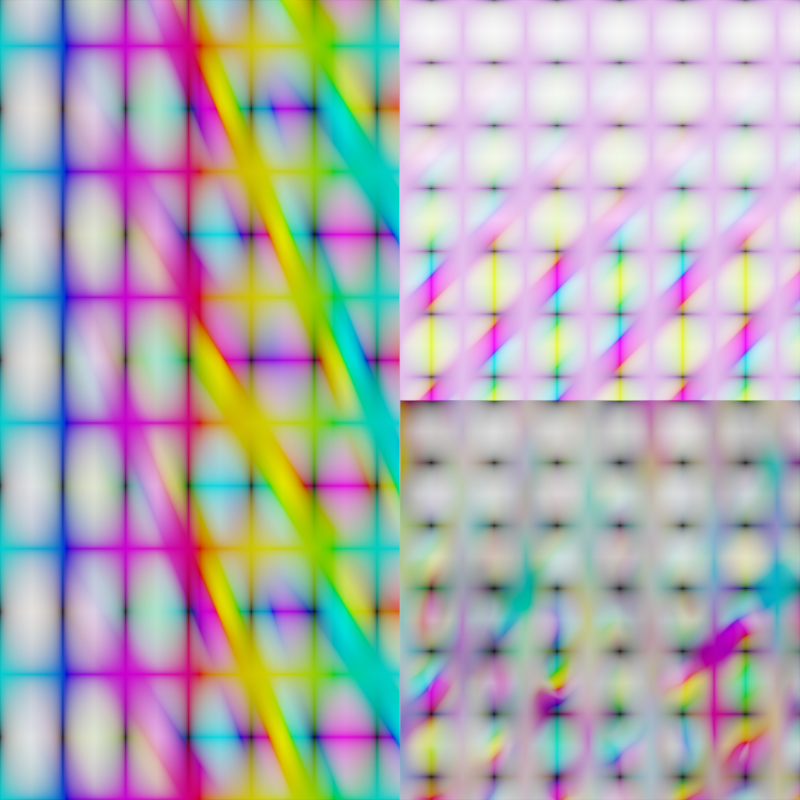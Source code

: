 # Source: hsv.blend  (saved by Blender 4.3.34; exported with 4.5.12 LTS)
import bpy
from mathutils import Matrix  # noqa: F401  (used for matrix-valued properties, if any)

bpy.ops.wm.read_factory_settings(use_empty=True)
scene = bpy.context.scene
scene.name = 'Scene'

# ---- collections
col_collection = bpy.data.collections.new('Collection'); scene.collection.children.link(col_collection)

# ---- materials (node trees are filled in below, after node groups)
mat_random_testing = bpy.data.materials.new('Random Testing')
mat_random_testing.alpha_threshold = 0.0
mat_random_testing.roughness = 0.5
mat_random_testing.line_color = (0.0, 0.0, 0.0, 1.0)
mat_values_higher_than_1_0 = bpy.data.materials.new('Values higher than 1.0')
mat_test_on_non_fully_saturated_colors = bpy.data.materials.new('Test on non-fully saturated colors')

# ---- node groups
ng_various_random_values = bpy.data.node_groups.new('Various random values', 'ShaderNodeTree')
_s = ng_various_random_values.interface.new_socket(name='Hue', in_out='OUTPUT', socket_type='NodeSocketFloat')
_s = ng_various_random_values.interface.new_socket(name='Saturation', in_out='OUTPUT', socket_type='NodeSocketFloat')
_s = ng_various_random_values.interface.new_socket(name='Value', in_out='OUTPUT', socket_type='NodeSocketFloat')
_s = ng_various_random_values.interface.new_socket(name='Factor', in_out='OUTPUT', socket_type='NodeSocketFloat')
_s = ng_various_random_values.interface.new_socket(name='Color', in_out='OUTPUT', socket_type='NodeSocketColor')
_s.default_value = (0.8, 0.8, 0.8, 1.0)
_N = ng_various_random_values.nodes; _L = ng_various_random_values.links
n0 = _N.new('NodeGroupOutput'); n0.name = 'Group Output'; n0.location = (570, 0)
n1 = _N.new('ShaderNodeTexGradient'); n1.name = 'Gradient Texture'; n1.location = (170, -480)
n2 = _N.new('ShaderNodeHueSaturation'); n2.name = 'Hue/Saturation/Value'; n2.location = (370, -480)
n2.inputs[4].default_value = (1.0, 0.0, 0.0, 1.0)
n3 = _N.new('ShaderNodeTexCoord'); n3.name = 'Texture Coordinate'; n3.location = (-370, 160)
n4 = _N.new('ShaderNodeTexGradient'); n4.name = 'Gradient Texture.001'; n4.location = (210, 180)
n5 = _N.new('ShaderNodeMapping'); n5.name = 'Mapping'; n5.location = (50, 280)
n6 = _N.new('ShaderNodeMath'); n6.name = 'Math'; n6.location = (370, 160)
n6.operation = 'MULTIPLY'
n6.inputs[1].default_value = 2.0
n7 = _N.new('ShaderNodeTexWave'); n7.name = 'Wave Texture'; n7.location = (370, 480)
n7.bands_direction = 'DIAGONAL'
n7.inputs[1].default_value = 1.0
n8 = _N.new('ShaderNodeMath'); n8.name = 'Math.001'; n8.location = (370, 0)
n8.operation = 'MULTIPLY'
n8.inputs[1].default_value = 2.0
n9 = _N.new('ShaderNodeTexWave'); n9.name = 'Wave Texture.001'; n9.location = (50, -80)
n9.wave_profile = 'TRI'
n9.inputs[1].default_value = 2.0
n10 = _N.new('ShaderNodeTexWave'); n10.name = 'Wave Texture.002'; n10.location = (370, -160)
n10.bands_direction = 'Y'
n10.wave_profile = 'TRI'
n10.inputs[1].default_value = 2.0
_L.new(n5.outputs[0], n4.inputs[0])
_L.new(n9.outputs[1], n8.inputs[0])
_L.new(n3.outputs[2], n7.inputs[0])
_L.new(n3.outputs[2], n10.inputs[0])
_L.new(n1.outputs[1], n2.inputs[0])
_L.new(n3.outputs[2], n1.inputs[0])
_L.new(n4.outputs[1], n6.inputs[0])
_L.new(n3.outputs[2], n9.inputs[0])
_L.new(n3.outputs[2], n5.inputs[0])
_L.new(n2.outputs[0], n0.inputs[4])
_L.new(n6.outputs[0], n0.inputs[1])
_L.new(n7.outputs[1], n0.inputs[0])
_L.new(n8.outputs[0], n0.inputs[2])
_L.new(n10.outputs[1], n0.inputs[3])
n0.is_active_output = True

# ---- material node trees
mat_random_testing.use_nodes = True; mat_random_testing.node_tree.nodes.clear()
_N = mat_random_testing.node_tree.nodes; _L = mat_random_testing.node_tree.links
n0 = _N.new('ShaderNodeOutputMaterial'); n0.name = 'Material Output'; n0.location = (500, 299)
n1 = _N.new('ShaderNodeEmission'); n1.name = 'Emission'; n1.location = (320, 280)
n2 = _N.new('ShaderNodeHueSaturation'); n2.name = 'Hue/Saturation/Value.001'; n2.location = (120, 280)
n3 = _N.new('ShaderNodeGroup'); n3.name = 'Group'; n3.location = (-140, 280)
n3.node_tree = ng_various_random_values
_L.new(n1.outputs[0], n0.inputs[0])
_L.new(n3.outputs[4], n2.inputs[4])
_L.new(n3.outputs[3], n2.inputs[3])
_L.new(n3.outputs[2], n2.inputs[2])
_L.new(n2.outputs[0], n1.inputs[0])
_L.new(n3.outputs[1], n2.inputs[1])
_L.new(n3.outputs[0], n2.inputs[0])
n0.is_active_output = True
mat_values_higher_than_1_0.use_nodes = True; mat_values_higher_than_1_0.node_tree.nodes.clear()
_N = mat_values_higher_than_1_0.node_tree.nodes; _L = mat_values_higher_than_1_0.node_tree.links
n0 = _N.new('ShaderNodeOutputMaterial'); n0.name = 'Material Output'; n0.location = (300, 300)
n1 = _N.new('ShaderNodeEmission'); n1.name = 'Emission'; n1.location = (100, 280)
n2 = _N.new('ShaderNodeHueSaturation'); n2.name = 'Hue/Saturation/Value'; n2.location = (-80, 280)
n3 = _N.new('ShaderNodeGroup'); n3.name = 'Group'; n3.location = (-380, 280)
n3.node_tree = ng_various_random_values
n4 = _N.new('ShaderNodeCombineColor'); n4.name = 'Combine Color'; n4.location = (-380, 80)
n4.inputs[0].default_value = 2.0
n4.inputs[1].default_value = 0.6833
n4.inputs[2].default_value = 3.0
_L.new(n1.outputs[0], n0.inputs[0])
_L.new(n2.outputs[0], n1.inputs[0])
_L.new(n3.outputs[0], n2.inputs[0])
_L.new(n3.outputs[1], n2.inputs[1])
_L.new(n3.outputs[2], n2.inputs[2])
_L.new(n3.outputs[3], n2.inputs[3])
_L.new(n4.outputs[0], n2.inputs[4])
n0.is_active_output = True
mat_test_on_non_fully_saturated_colors.use_nodes = True; mat_test_on_non_fully_saturated_colors.node_tree.nodes.clear()
_N = mat_test_on_non_fully_saturated_colors.node_tree.nodes; _L = mat_test_on_non_fully_saturated_colors.node_tree.links
n0 = _N.new('ShaderNodeOutputMaterial'); n0.name = 'Material Output.001'; n0.location = (340, 320)
n1 = _N.new('ShaderNodeEmission'); n1.name = 'Emission'; n1.location = (140, 300)
n2 = _N.new('ShaderNodeHueSaturation'); n2.name = 'Hue/Saturation/Value'; n2.location = (-80, 300)
n3 = _N.new('ShaderNodeGroup'); n3.name = 'Group.001'; n3.location = (-340, 300)
n3.node_tree = ng_various_random_values
n4 = _N.new('ShaderNodeTexNoise'); n4.name = 'Noise Texture'; n4.location = (-540, 100)
n5 = _N.new('ShaderNodeBrightContrast'); n5.name = 'Brightness/Contrast'; n5.location = (-340, 100)
n5.inputs[2].default_value = 1.56
_L.new(n1.outputs[0], n0.inputs[0])
_L.new(n3.outputs[0], n2.inputs[0])
_L.new(n3.outputs[1], n2.inputs[1])
_L.new(n3.outputs[2], n2.inputs[2])
_L.new(n3.outputs[3], n2.inputs[3])
_L.new(n4.outputs[1], n5.inputs[0])
_L.new(n5.outputs[0], n2.inputs[4])
_L.new(n2.outputs[0], n1.inputs[0])
n0.is_active_output = True

# ---- cameras
cam_camera = bpy.data.cameras.new('Camera')
cam_camera.type = 'ORTHO'
cam_camera.clip_end = 100.0
cam_camera.ortho_scale = 2.0

# ---- meshes
me_plane = bpy.data.meshes.new('Plane')
me_plane.from_pydata([(-1.0, -1.0, 0.0), (-1.0, 1.0, 0.0), (0.0, -1.0, 0.0), (0.0, 1.0, 0.0)], [], [(0, 2, 3, 1)])
_uv = me_plane.uv_layers.new(name='UVMap')
_uv.uv.foreach_set('vector', [0.0, 0.0, 1.0, 0.0, 1.0, 1.0, 0.0, 1.0])
me_plane.materials.append(mat_random_testing)
me_plane.update()
me_plane_001 = bpy.data.meshes.new('Plane.001')
me_plane_001.from_pydata([(1.0, -1.0, 0.0), (1.0, 1.0, 0.0), (0.0, -1.0, 0.0), (0.0, 1.0, 0.0), (1.0, 0.0, 0.0), (0.0, 0.0, 0.0)], [], [(5, 4, 1, 3), (2, 0, 4, 5)])
me_plane_001.polygons.foreach_set('material_index', [0, 1])
_uv = me_plane_001.uv_layers.new(name='UVMap')
_uv.uv.foreach_set('vector', [1.0, 8.167e-05, 1.0, 0.9999, 8.172e-05, 0.9999, 8.165e-05, 8.173e-05, 1.0, 8.165e-05, 1.0, 0.9999, 8.163e-05, 0.9999, 8.173e-05, 8.162e-05])
me_plane_001.materials.append(mat_values_higher_than_1_0)
me_plane_001.materials.append(mat_test_on_non_fully_saturated_colors)
me_plane_001.update()

# ---- objects
ob_camera = bpy.data.objects.new('Camera', cam_camera)
ob_plane = bpy.data.objects.new('Plane', me_plane)
ob_plane_001 = bpy.data.objects.new('Plane.001', me_plane_001)

# ---- transforms, parenting, visibility, modifiers, constraints
ob_camera.location = (0.0, 0.0, 1.0)
ob_camera.lock_rotations_4d = False
ob_camera.empty_display_type = 'ARROWS'
ob_camera.color = (0.0, 0.0, 0.0, 0.0)
ob_camera.display_type = 'WIRE'
ob_camera.lineart.crease_threshold = 0.0
ob_plane.location = (0.0, 0.0, 0.0)
ob_plane_001.location = (0.0, 0.0, 0.0)

# ---- collection membership
col_collection.objects.link(ob_camera)
col_collection.objects.link(ob_plane)
col_collection.objects.link(ob_plane_001)

# ---- scene / render settings (as saved in the file)
scene.camera = ob_camera
scene.frame_start = 1; scene.frame_end = 250; scene.frame_set(1)
scene.render.engine = 'CYCLES'
scene.render.resolution_x = 128
scene.render.resolution_y = 128
scene.cycles.use_denoising = False
scene.cycles.samples = 4
scene.cycles.use_adaptive_sampling = False
scene.eevee.taa_render_samples = 4
scene.eevee.use_shadows = False
scene.view_settings.view_transform = 'Filmic'
bpy.context.view_layer.update()
